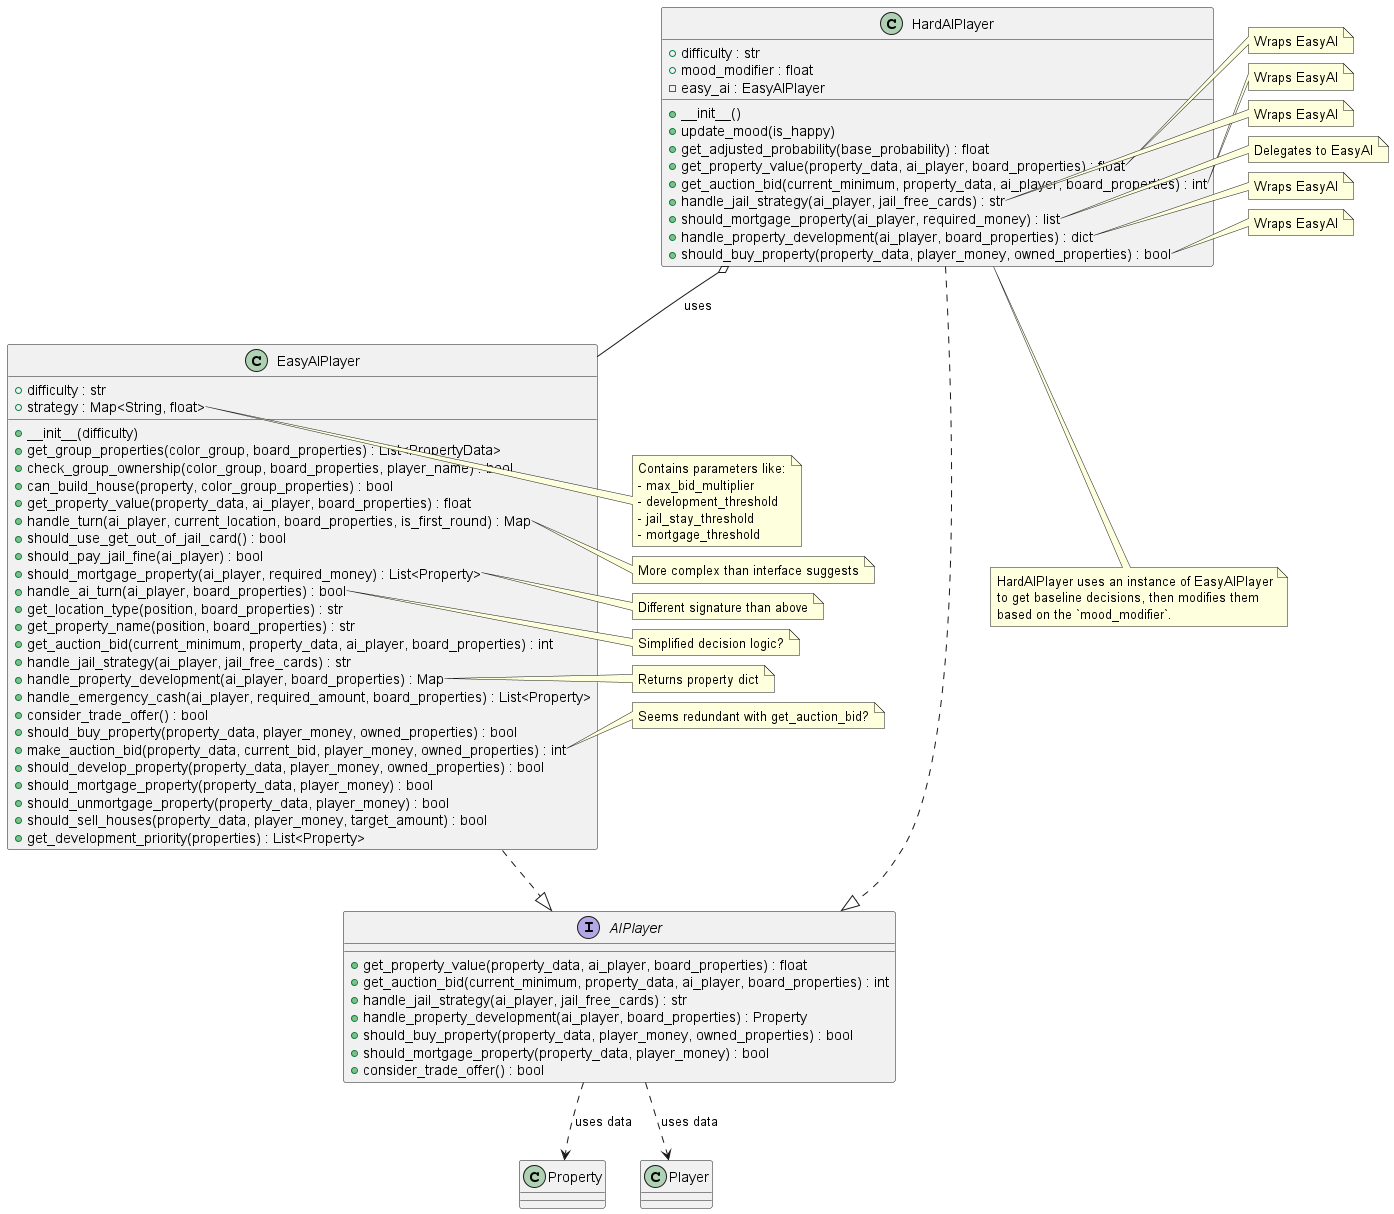

The diagram above was rendered by PlantUML. Its source (embedded in the PNG):
@startuml
interface AIPlayer {
   + get_property_value(property_data, ai_player, board_properties) : float
   + get_auction_bid(current_minimum, property_data, ai_player, board_properties) : int
   + handle_jail_strategy(ai_player, jail_free_cards) : str
   + handle_property_development(ai_player, board_properties) : Property
   + should_buy_property(property_data, player_money, owned_properties) : bool
   + should_mortgage_property(property_data, player_money) : bool
   + consider_trade_offer() : bool
}

class EasyAIPlayer {
   + difficulty : str
   + strategy : Map<String, float>
   + __init__(difficulty)
   + get_group_properties(color_group, board_properties) : List<PropertyData>
   + check_group_ownership(color_group, board_properties, player_name) : bool
   + can_build_house(property, color_group_properties) : bool
   + get_property_value(property_data, ai_player, board_properties) : float
   + handle_turn(ai_player, current_location, board_properties, is_first_round) : Map
   + should_use_get_out_of_jail_card() : bool
   + should_pay_jail_fine(ai_player) : bool
   + should_mortgage_property(ai_player, required_money) : List<Property>
   + handle_ai_turn(ai_player, board_properties) : bool
   + get_location_type(position, board_properties) : str
   + get_property_name(position, board_properties) : str
   + get_auction_bid(current_minimum, property_data, ai_player, board_properties) : int
   + handle_jail_strategy(ai_player, jail_free_cards) : str
   + handle_property_development(ai_player, board_properties) : Map
   + handle_emergency_cash(ai_player, required_amount, board_properties) : List<Property>
   + consider_trade_offer() : bool
   + should_buy_property(property_data, player_money, owned_properties) : bool
   + make_auction_bid(property_data, current_bid, player_money, owned_properties) : int
   + should_develop_property(property_data, player_money, owned_properties) : bool
   + should_mortgage_property(property_data, player_money) : bool
   + should_unmortgage_property(property_data, player_money) : bool
   + should_sell_houses(property_data, player_money, target_amount) : bool
   + get_development_priority(properties) : List<Property>
}

class HardAIPlayer {
   + difficulty : str
   + mood_modifier : float
   - easy_ai : EasyAIPlayer
   + __init__()
   + update_mood(is_happy)
   + get_adjusted_probability(base_probability) : float
   + get_property_value(property_data, ai_player, board_properties) : float
   + get_auction_bid(current_minimum, property_data, ai_player, board_properties) : int
   + handle_jail_strategy(ai_player, jail_free_cards) : str
   + should_mortgage_property(ai_player, required_money) : list
   + handle_property_development(ai_player, board_properties) : dict
   + should_buy_property(property_data, player_money, owned_properties) : bool
}

note right of EasyAIPlayer::strategy
  Contains parameters like:
  - max_bid_multiplier
  - development_threshold
  - jail_stay_threshold
  - mortgage_threshold
end note

note right of EasyAIPlayer::handle_turn
  More complex than interface suggests
end note

note right of EasyAIPlayer::should_mortgage_property
  Returns list of props to mortgage
end note

note right of EasyAIPlayer::handle_ai_turn
  Simplified decision logic?
end note

note right of EasyAIPlayer::handle_property_development
  Returns property dict
end note

note right of EasyAIPlayer::make_auction_bid
  Seems redundant with get_auction_bid?
end note

note right of EasyAIPlayer::should_mortgage_property
  Different signature than above
end note

note right of HardAIPlayer::get_property_value
  Wraps EasyAI
end note

note right of HardAIPlayer::get_auction_bid
  Wraps EasyAI
end note

note right of HardAIPlayer::handle_jail_strategy
  Wraps EasyAI
end note

note right of HardAIPlayer::should_mortgage_property
  Delegates to EasyAI
end note

note right of HardAIPlayer::handle_property_development
  Wraps EasyAI
end note

note right of HardAIPlayer::should_buy_property
  Wraps EasyAI
end note

note bottom of HardAIPlayer
  HardAIPlayer uses an instance of EasyAIPlayer
  to get baseline decisions, then modifies them
  based on the `mood_modifier`.
end note

HardAIPlayer o-- EasyAIPlayer : uses
EasyAIPlayer ..|> AIPlayer
HardAIPlayer ..|> AIPlayer

AIPlayer ..> "Property" : uses data
AIPlayer ..> "Player" : uses data
@enduml